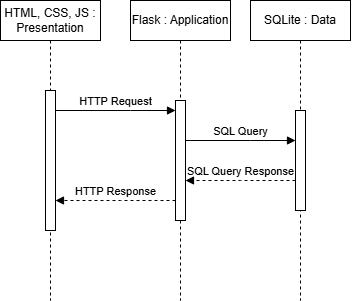

The diagram above was exported from draw.io. Its source (the exported page's mxGraphModel, read from the mxfile embedded in the PNG):
<mxGraphModel dx="561" dy="359" grid="1" gridSize="10" guides="1" tooltips="1" connect="1" arrows="1" fold="1" page="1" pageScale="1" pageWidth="1100" pageHeight="850" background="none" math="0" shadow="0">
  <root>
    <mxCell id="0" />
    <mxCell id="1" parent="0" />
    <mxCell id="oRTdOqhFcbbRyQwe8NMd-3" value="HTML, CSS, JS : Presentation" style="shape=umlLifeline;perimeter=lifelinePerimeter;whiteSpace=wrap;html=1;container=1;dropTarget=0;collapsible=0;recursiveResize=0;outlineConnect=0;portConstraint=eastwest;newEdgeStyle={&quot;edgeStyle&quot;:&quot;elbowEdgeStyle&quot;,&quot;elbow&quot;:&quot;vertical&quot;,&quot;curved&quot;:0,&quot;rounded&quot;:0};" vertex="1" parent="1">
      <mxGeometry x="290" y="80" width="100" height="300" as="geometry" />
    </mxCell>
    <mxCell id="oRTdOqhFcbbRyQwe8NMd-4" value="" style="html=1;points=[[0,0,0,0,5],[0,1,0,0,-5],[1,0,0,0,5],[1,1,0,0,-5]];perimeter=orthogonalPerimeter;outlineConnect=0;targetShapes=umlLifeline;portConstraint=eastwest;newEdgeStyle={&quot;curved&quot;:0,&quot;rounded&quot;:0};" vertex="1" parent="oRTdOqhFcbbRyQwe8NMd-3">
      <mxGeometry x="45" y="90" width="10" height="140" as="geometry" />
    </mxCell>
    <mxCell id="oRTdOqhFcbbRyQwe8NMd-5" value="SQLite : Data" style="shape=umlLifeline;perimeter=lifelinePerimeter;whiteSpace=wrap;html=1;container=1;dropTarget=0;collapsible=0;recursiveResize=0;outlineConnect=0;portConstraint=eastwest;newEdgeStyle={&quot;edgeStyle&quot;:&quot;elbowEdgeStyle&quot;,&quot;elbow&quot;:&quot;vertical&quot;,&quot;curved&quot;:0,&quot;rounded&quot;:0};" vertex="1" parent="1">
      <mxGeometry x="540" y="80" width="100" height="300" as="geometry" />
    </mxCell>
    <mxCell id="oRTdOqhFcbbRyQwe8NMd-6" value="" style="html=1;points=[[0,0,0,0,5],[0,1,0,0,-5],[1,0,0,0,5],[1,1,0,0,-5]];perimeter=orthogonalPerimeter;outlineConnect=0;targetShapes=umlLifeline;portConstraint=eastwest;newEdgeStyle={&quot;curved&quot;:0,&quot;rounded&quot;:0};" vertex="1" parent="oRTdOqhFcbbRyQwe8NMd-5">
      <mxGeometry x="45" y="110" width="10" height="100" as="geometry" />
    </mxCell>
    <mxCell id="oRTdOqhFcbbRyQwe8NMd-7" value="Flask : Application" style="shape=umlLifeline;perimeter=lifelinePerimeter;whiteSpace=wrap;html=1;container=1;dropTarget=0;collapsible=0;recursiveResize=0;outlineConnect=0;portConstraint=eastwest;newEdgeStyle={&quot;edgeStyle&quot;:&quot;elbowEdgeStyle&quot;,&quot;elbow&quot;:&quot;vertical&quot;,&quot;curved&quot;:0,&quot;rounded&quot;:0};" vertex="1" parent="1">
      <mxGeometry x="420" y="80" width="100" height="300" as="geometry" />
    </mxCell>
    <mxCell id="oRTdOqhFcbbRyQwe8NMd-8" value="" style="html=1;points=[[0,0,0,0,5],[0,1,0,0,-5],[1,0,0,0,5],[1,1,0,0,-5]];perimeter=orthogonalPerimeter;outlineConnect=0;targetShapes=umlLifeline;portConstraint=eastwest;newEdgeStyle={&quot;curved&quot;:0,&quot;rounded&quot;:0};" vertex="1" parent="oRTdOqhFcbbRyQwe8NMd-7">
      <mxGeometry x="45" y="100" width="10" height="120" as="geometry" />
    </mxCell>
    <mxCell id="oRTdOqhFcbbRyQwe8NMd-9" value="HTTP Request" style="html=1;verticalAlign=bottom;labelBackgroundColor=none;endArrow=block;endFill=1;rounded=0;" edge="1" parent="1" source="oRTdOqhFcbbRyQwe8NMd-4" target="oRTdOqhFcbbRyQwe8NMd-8">
      <mxGeometry width="160" relative="1" as="geometry">
        <mxPoint x="320" y="250" as="sourcePoint" />
        <mxPoint x="480" y="250" as="targetPoint" />
        <Array as="points">
          <mxPoint x="420" y="190" />
        </Array>
      </mxGeometry>
    </mxCell>
    <mxCell id="oRTdOqhFcbbRyQwe8NMd-10" value="SQL Query" style="html=1;verticalAlign=bottom;labelBackgroundColor=none;endArrow=block;endFill=1;rounded=0;" edge="1" parent="1" source="oRTdOqhFcbbRyQwe8NMd-8" target="oRTdOqhFcbbRyQwe8NMd-6">
      <mxGeometry width="160" relative="1" as="geometry">
        <mxPoint x="355" y="240" as="sourcePoint" />
        <mxPoint x="475" y="240" as="targetPoint" />
        <Array as="points">
          <mxPoint x="540" y="220" />
        </Array>
      </mxGeometry>
    </mxCell>
    <mxCell id="oRTdOqhFcbbRyQwe8NMd-12" value="SQL Query Response" style="html=1;verticalAlign=bottom;labelBackgroundColor=none;endArrow=block;endFill=1;dashed=1;rounded=0;" edge="1" parent="1" source="oRTdOqhFcbbRyQwe8NMd-6" target="oRTdOqhFcbbRyQwe8NMd-8">
      <mxGeometry width="160" relative="1" as="geometry">
        <mxPoint x="350" y="310" as="sourcePoint" />
        <mxPoint x="510" y="310" as="targetPoint" />
        <Array as="points">
          <mxPoint x="530" y="260" />
        </Array>
      </mxGeometry>
    </mxCell>
    <mxCell id="oRTdOqhFcbbRyQwe8NMd-13" value="HTTP Response" style="html=1;verticalAlign=bottom;labelBackgroundColor=none;endArrow=block;endFill=1;dashed=1;rounded=0;" edge="1" parent="1" source="oRTdOqhFcbbRyQwe8NMd-8" target="oRTdOqhFcbbRyQwe8NMd-4">
      <mxGeometry width="160" relative="1" as="geometry">
        <mxPoint x="595" y="240" as="sourcePoint" />
        <mxPoint x="485" y="240" as="targetPoint" />
        <Array as="points">
          <mxPoint x="410" y="280" />
        </Array>
      </mxGeometry>
    </mxCell>
  </root>
</mxGraphModel>